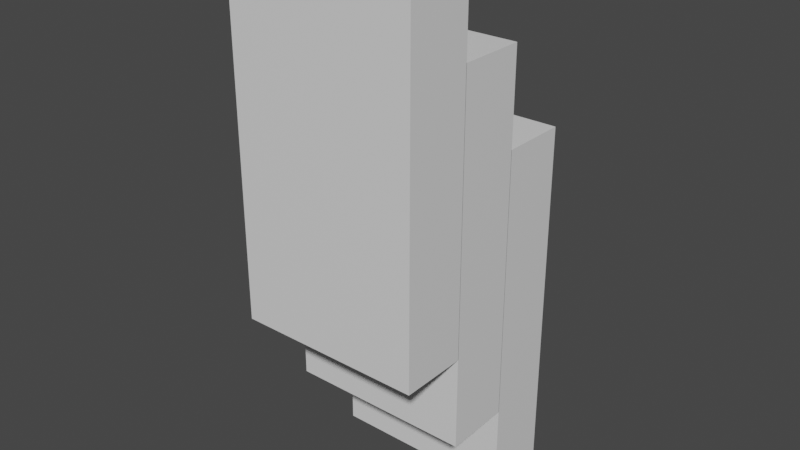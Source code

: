 # Source: Redpistons.blend  (saved by Blender 3.2.14; exported with 4.5.12 LTS)
import bpy
from mathutils import Matrix  # noqa: F401  (used for matrix-valued properties, if any)

bpy.ops.wm.read_factory_settings(use_empty=True)
scene = bpy.context.scene
scene.name = 'Scene'

# ---- collections
col_collection = bpy.data.collections.new('Collection'); scene.collection.children.link(col_collection)

# ---- materials (node trees are filled in below, after node groups)
mat_material = bpy.data.materials.new('Material')
mat_material.alpha_threshold = 0.0
mat_material.use_transparent_shadow = False
mat_material.line_color = (0.0, 0.0, 0.0, 1.0)
mat_material_001 = bpy.data.materials.new('Material.001')
mat_material_001.alpha_threshold = 0.0
mat_material_001.use_transparent_shadow = False
mat_material_001.line_color = (0.0, 0.0, 0.0, 1.0)
mat_material_002 = bpy.data.materials.new('Material.002')
mat_material_002.alpha_threshold = 0.0
mat_material_002.use_transparent_shadow = False
mat_material_002.line_color = (0.0, 0.0, 0.0, 1.0)

# ---- material node trees
mat_material.use_nodes = True; mat_material.node_tree.nodes.clear()
_N = mat_material.node_tree.nodes; _L = mat_material.node_tree.links
n0 = _N.new('ShaderNodeOutputMaterial'); n0.name = 'Material Output'; n0.location = (300, 300)
n1 = _N.new('ShaderNodeBsdfPrincipled'); n1.name = 'Principled BSDF'; n1.location = (10, 300)
n1.distribution = 'GGX'
n1.subsurface_method = 'RANDOM_WALK_SKIN'
n1.inputs[2].default_value = 0.4
n1.inputs[3].default_value = 1.45
n1.inputs[27].default_value = (0.0, 0.0, 0.0, 1.0)
n1.inputs[28].default_value = 1.0
_L.new(n1.outputs[0], n0.inputs[0])
n0.is_active_output = True
mat_material_001.use_nodes = True; mat_material_001.node_tree.nodes.clear()
_N = mat_material_001.node_tree.nodes; _L = mat_material_001.node_tree.links
n0 = _N.new('ShaderNodeOutputMaterial'); n0.name = 'Material Output'; n0.location = (300, 300)
n1 = _N.new('ShaderNodeBsdfPrincipled'); n1.name = 'Principled BSDF'; n1.location = (10, 300)
n1.distribution = 'GGX'
n1.subsurface_method = 'RANDOM_WALK_SKIN'
n1.inputs[2].default_value = 0.4
n1.inputs[3].default_value = 1.45
n1.inputs[27].default_value = (0.0, 0.0, 0.0, 1.0)
n1.inputs[28].default_value = 1.0
_L.new(n1.outputs[0], n0.inputs[0])
n0.is_active_output = True
mat_material_002.use_nodes = True; mat_material_002.node_tree.nodes.clear()
_N = mat_material_002.node_tree.nodes; _L = mat_material_002.node_tree.links
n0 = _N.new('ShaderNodeOutputMaterial'); n0.name = 'Material Output'; n0.location = (300, 300)
n1 = _N.new('ShaderNodeBsdfPrincipled'); n1.name = 'Principled BSDF'; n1.location = (10, 300)
n1.distribution = 'GGX'
n1.subsurface_method = 'RANDOM_WALK_SKIN'
n1.inputs[2].default_value = 0.4
n1.inputs[3].default_value = 1.45
n1.inputs[27].default_value = (0.0, 0.0, 0.0, 1.0)
n1.inputs[28].default_value = 1.0
_L.new(n1.outputs[0], n0.inputs[0])
n0.is_active_output = True

# ---- world
world_world = bpy.data.worlds.new('World'); scene.world = world_world
world_world.use_nodes = True; world_world.node_tree.nodes.clear()
_N = world_world.node_tree.nodes; _L = world_world.node_tree.links
n0 = _N.new('ShaderNodeOutputWorld'); n0.name = 'World Output'; n0.location = (300, 300)
n1 = _N.new('ShaderNodeBackground'); n1.name = 'Background'; n1.location = (10, 300)
n1.inputs[0].default_value = (0.05088, 0.05088, 0.05088, 1.0)
_L.new(n1.outputs[0], n0.inputs[0])
n0.is_active_output = True
world_world.color = (0.05088, 0.05088, 0.05088)
world_world.use_sun_shadow = False
world_world.sun_shadow_jitter_overblur = 0.0

# ---- meshes
me_cube = bpy.data.meshes.new('Cube')
me_cube.from_pydata([(1.0, 1.0, 1.0), (1.0, 1.0, -1.0), (1.0, -1.0, 1.0), (1.0, -1.0, -1.0), (-1.0, 1.0, 1.0), (-1.0, 1.0, -1.0), (-1.0, -1.0, 1.0), (-1.0, -1.0, -1.0), (0.25, -0.25, -1.0), (0.25, 1.0, 1.0), (0.25, 1.0, -1.0), (0.25, -0.25, 1.0), (-0.25, 1.0, 1.0), (-0.25, -0.25, 1.0), (-0.25, 1.0, -1.0), (-0.25, -0.25, -1.0)], [], [(15, 7, 5), (5, 14, 15), (6, 2, 11, 13), (12, 4, 13), (4, 12, 14, 5), (0, 9, 11), (10, 1, 8), (11, 2, 0), (4, 5, 7, 6), (10, 9, 0, 1), (3, 7, 15, 8), (10, 8, 11, 9), (8, 15, 13, 11), (15, 14, 12, 13), (2, 6, 7, 3), (4, 6, 13), (1, 3, 8), (1, 0, 2, 3)])
_uv = me_cube.uv_layers.new(name='UVMap')
_uv.uv.foreach_set('vector', [0.2188, 0.6562, 0.125, 0.75, 0.125, 0.5, 0.125, 0.5, 0.2188, 0.5, 0.2188, 0.6562, 0.875, 0.75, 0.625, 0.75, 0.7188, 0.6562, 0.7812, 0.6562, 0.7812, 0.5, 0.875, 0.5, 0.7812, 0.6562, 0.625, 0.25, 0.625, 0.3438, 0.375, 0.3438, 0.375, 0.25, 0.625, 0.5, 0.7188, 0.5, 0.7188, 0.6562, 0.2812, 0.5, 0.375, 0.5, 0.2812, 0.6562, 0.7188, 0.6562, 0.625, 0.75, 0.625, 0.5, 0.625, 0.25, 0.375, 0.25, 0.375, 0.0, 0.625, 0.0, 0.375, 0.4062, 0.625, 0.4062, 0.625, 0.5, 0.375, 0.5, 0.375, 0.75, 0.125, 0.75, 0.2188, 0.6562, 0.2812, 0.6562, 0.2812, 0.5, 0.2812, 0.6562, 0.7188, 0.6562, 0.7188, 0.5, 0.2812, 0.6562, 0.2188, 0.6562, 0.7812, 0.6562, 0.7188, 0.6562, 0.2188, 0.6562, 0.2188, 0.5, 0.7812, 0.5, 0.7812, 0.6562, 0.625, 0.75, 0.625, 1.0, 0.375, 1.0, 0.375, 0.75, 0.875, 0.5, 0.875, 0.75, 0.7812, 0.6562, 0.375, 0.5, 0.375, 0.75, 0.2812, 0.6562, 0.375, 0.5, 0.625, 0.5, 0.625, 0.75, 0.375, 0.75])
me_cube.materials.append(mat_material)
me_cube.use_mirror_vertex_groups = False
me_cube.update()
me_cube_001 = bpy.data.meshes.new('Cube.001')
me_cube_001.from_pydata([(1.0, 1.0, 1.0), (1.0, 1.0, -1.0), (1.0, -1.0, 1.0), (1.0, -1.0, -1.0), (-1.0, 1.0, 1.0), (-1.0, 1.0, -1.0), (-1.0, -1.0, 1.0), (-1.0, -1.0, -1.0), (0.25, -0.25, -1.0), (0.25, 1.0, 1.0), (0.25, 1.0, -1.0), (0.25, -0.25, 1.0), (-0.25, 1.0, 1.0), (-0.25, -0.25, 1.0), (-0.25, 1.0, -1.0), (-0.25, -0.25, -1.0)], [], [(15, 7, 5), (5, 14, 15), (6, 2, 11, 13), (12, 4, 13), (4, 12, 14, 5), (0, 9, 11), (10, 1, 8), (11, 2, 0), (4, 5, 7, 6), (10, 9, 0, 1), (3, 7, 15, 8), (10, 8, 11, 9), (8, 15, 13, 11), (15, 14, 12, 13), (2, 6, 7, 3), (4, 6, 13), (1, 3, 8), (1, 0, 2, 3)])
_uv = me_cube_001.uv_layers.new(name='UVMap')
_uv.uv.foreach_set('vector', [0.2188, 0.6562, 0.125, 0.75, 0.125, 0.5, 0.125, 0.5, 0.2188, 0.5, 0.2188, 0.6562, 0.875, 0.75, 0.625, 0.75, 0.7188, 0.6562, 0.7812, 0.6562, 0.7812, 0.5, 0.875, 0.5, 0.7812, 0.6562, 0.625, 0.25, 0.625, 0.3438, 0.375, 0.3438, 0.375, 0.25, 0.625, 0.5, 0.7188, 0.5, 0.7188, 0.6562, 0.2812, 0.5, 0.375, 0.5, 0.2812, 0.6562, 0.7188, 0.6562, 0.625, 0.75, 0.625, 0.5, 0.625, 0.25, 0.375, 0.25, 0.375, 0.0, 0.625, 0.0, 0.375, 0.4062, 0.625, 0.4062, 0.625, 0.5, 0.375, 0.5, 0.375, 0.75, 0.125, 0.75, 0.2188, 0.6562, 0.2812, 0.6562, 0.2812, 0.5, 0.2812, 0.6562, 0.7188, 0.6562, 0.7188, 0.5, 0.2812, 0.6562, 0.2188, 0.6562, 0.7812, 0.6562, 0.7188, 0.6562, 0.2188, 0.6562, 0.2188, 0.5, 0.7812, 0.5, 0.7812, 0.6562, 0.625, 0.75, 0.625, 1.0, 0.375, 1.0, 0.375, 0.75, 0.875, 0.5, 0.875, 0.75, 0.7812, 0.6562, 0.375, 0.5, 0.375, 0.75, 0.2812, 0.6562, 0.375, 0.5, 0.625, 0.5, 0.625, 0.75, 0.375, 0.75])
me_cube_001.materials.append(mat_material_001)
me_cube_001.use_mirror_vertex_groups = False
me_cube_001.update()
me_cube_002 = bpy.data.meshes.new('Cube.002')
me_cube_002.from_pydata([(1.0, 1.0, 1.0), (1.0, 1.0, -1.0), (1.0, -1.0, 1.0), (1.0, -1.0, -1.0), (-1.0, 1.0, 1.0), (-1.0, 1.0, -1.0), (-1.0, -1.0, 1.0), (-1.0, -1.0, -1.0), (0.25, -0.25, -1.0), (0.25, 1.0, 1.0), (0.25, 1.0, -1.0), (0.25, -0.25, 1.0), (-0.25, 1.0, 1.0), (-0.25, -0.25, 1.0), (-0.25, 1.0, -1.0), (-0.25, -0.25, -1.0)], [], [(15, 7, 5), (5, 14, 15), (6, 2, 11, 13), (12, 4, 13), (4, 12, 14, 5), (0, 9, 11), (10, 1, 8), (11, 2, 0), (4, 5, 7, 6), (10, 9, 0, 1), (3, 7, 15, 8), (10, 8, 11, 9), (8, 15, 13, 11), (15, 14, 12, 13), (2, 6, 7, 3), (4, 6, 13), (1, 3, 8), (1, 0, 2, 3)])
_uv = me_cube_002.uv_layers.new(name='UVMap')
_uv.uv.foreach_set('vector', [0.2188, 0.6562, 0.125, 0.75, 0.125, 0.5, 0.125, 0.5, 0.2188, 0.5, 0.2188, 0.6562, 0.875, 0.75, 0.625, 0.75, 0.7188, 0.6562, 0.7812, 0.6562, 0.7812, 0.5, 0.875, 0.5, 0.7812, 0.6562, 0.625, 0.25, 0.625, 0.3438, 0.375, 0.3438, 0.375, 0.25, 0.625, 0.5, 0.7188, 0.5, 0.7188, 0.6562, 0.2812, 0.5, 0.375, 0.5, 0.2812, 0.6562, 0.7188, 0.6562, 0.625, 0.75, 0.625, 0.5, 0.625, 0.25, 0.375, 0.25, 0.375, 0.0, 0.625, 0.0, 0.375, 0.4062, 0.625, 0.4062, 0.625, 0.5, 0.375, 0.5, 0.375, 0.75, 0.125, 0.75, 0.2188, 0.6562, 0.2812, 0.6562, 0.2812, 0.5, 0.2812, 0.6562, 0.7188, 0.6562, 0.7188, 0.5, 0.2812, 0.6562, 0.2188, 0.6562, 0.7812, 0.6562, 0.7188, 0.6562, 0.2188, 0.6562, 0.2188, 0.5, 0.7812, 0.5, 0.7812, 0.6562, 0.625, 0.75, 0.625, 1.0, 0.375, 1.0, 0.375, 0.75, 0.875, 0.5, 0.875, 0.75, 0.7812, 0.6562, 0.375, 0.5, 0.375, 0.75, 0.2812, 0.6562, 0.375, 0.5, 0.625, 0.5, 0.625, 0.75, 0.375, 0.75])
me_cube_002.materials.append(mat_material_002)
me_cube_002.use_mirror_vertex_groups = False
me_cube_002.update()

# ---- objects
ob_cube = bpy.data.objects.new('Cube', me_cube)
ob_cube_001 = bpy.data.objects.new('Cube.001', me_cube_001)
ob_cube_002 = bpy.data.objects.new('Cube.002', me_cube_002)

# ---- transforms, parenting, visibility, modifiers, constraints
ob_cube.location = (0.0, 0.0, 0.0)
ob_cube.scale = (1.0, 0.36, 1.94)
ob_cube.lock_rotations_4d = False
ob_cube.empty_display_type = 'ARROWS'
ob_cube.lineart.crease_threshold = 0.0
ob_cube_001.location = (0.0, 0.7166, -1.001)
ob_cube_001.scale = (1.0, 0.36, 1.94)
ob_cube_001.lock_rotations_4d = False
ob_cube_001.empty_display_type = 'ARROWS'
ob_cube_001.lineart.crease_threshold = 0.0
ob_cube_002.location = (0.0, 1.433, -2.001)
ob_cube_002.scale = (1.0, 0.36, 1.94)
ob_cube_002.lock_rotations_4d = False
ob_cube_002.empty_display_type = 'ARROWS'
ob_cube_002.lineart.crease_threshold = 0.0

# ---- collection membership
col_collection.objects.link(ob_cube)
col_collection.objects.link(ob_cube_001)
col_collection.objects.link(ob_cube_002)

# ---- scene / render settings (as saved in the file)
scene.frame_start = 1; scene.frame_end = 250; scene.frame_set(1)
scene.render.engine = 'BLENDER_EEVEE_NEXT'
scene.cycles.sampling_pattern = 'TABULATED_SOBOL'
scene.cycles.use_light_tree = False
scene.view_settings.view_transform = 'Filmic'
bpy.context.view_layer.update()

# ---- added for rendering (the .blend has no active camera and no usable light): camera, sun
cam_auto = bpy.data.cameras.new('AutoCamera')
cam_auto.lens = 50.0
cam_auto.sensor_width = 36.0
cam_auto.clip_end = 1000.0
ob_auto_camera = bpy.data.objects.new('AutoCamera', cam_auto)
scene.collection.objects.link(ob_auto_camera)
ob_auto_camera.location = (6.08308, -6.58314, 3.86576)
ob_auto_camera.rotation_euler = (1.09748, -7.21219e-08, 0.694738)
scene.camera = ob_auto_camera
light_auto_sun = bpy.data.lights.new('AutoSun', 'SUN')
light_auto_sun.energy = 3.0
light_auto_sun.angle = 0.0523599
ob_auto_sun = bpy.data.objects.new('AutoSun', light_auto_sun)
scene.collection.objects.link(ob_auto_sun)
ob_auto_sun.rotation_euler = (0.872665, 0.174533, 0.523599)
bpy.context.view_layer.update()
